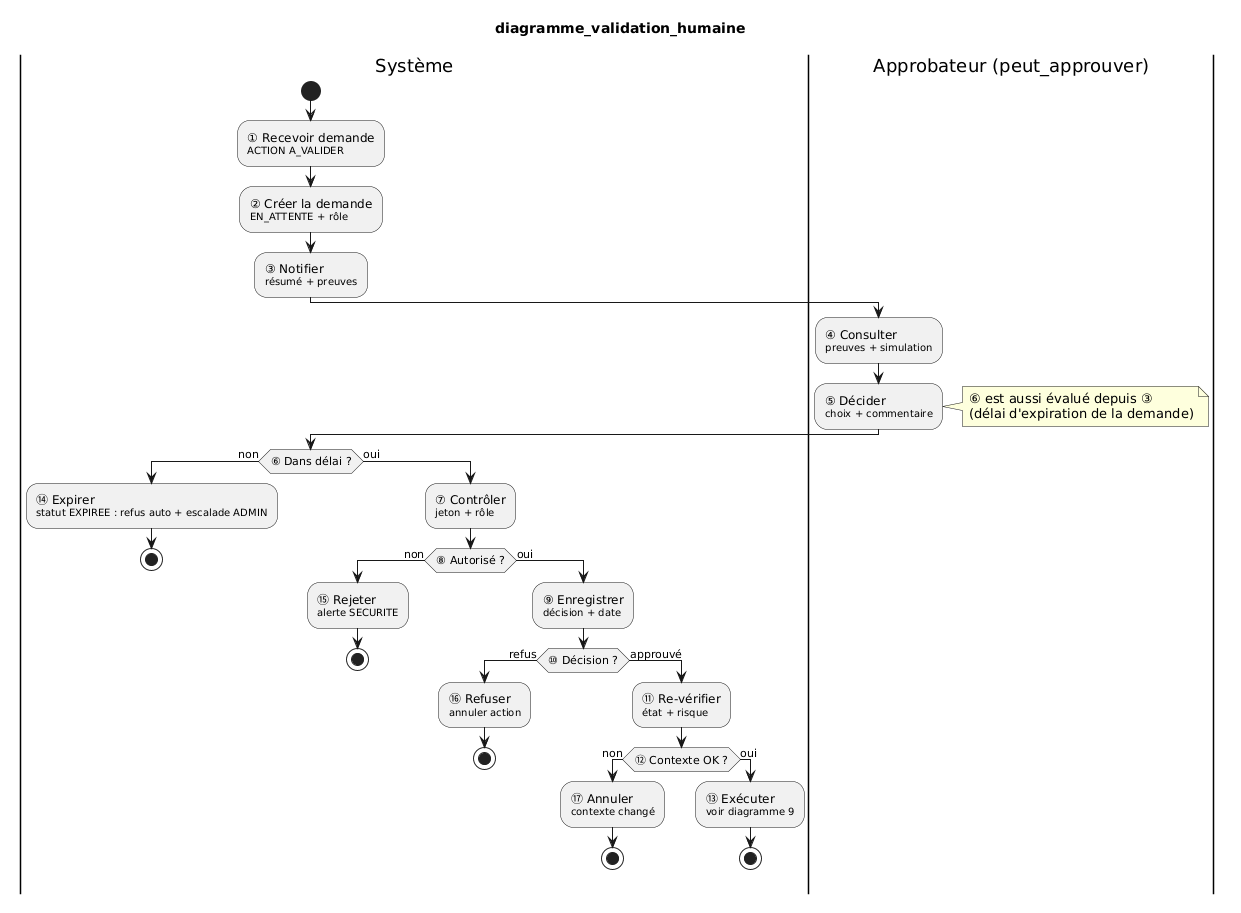

The diagram above was rendered by PlantUML. Its source (embedded in the PNG):
@startuml
title diagramme_validation_humaine
|Système|
start
:① Recevoir demande
<size:10>ACTION A_VALIDER</size>;
:② Créer la demande
<size:10>EN_ATTENTE + rôle</size>;
:③ Notifier
<size:10>résumé + preuves</size>;
|Approbateur (peut_approuver)|
:④ Consulter
<size:10>preuves + simulation</size>;
:⑤ Décider
<size:10>choix + commentaire</size>;
note right: ⑥ est aussi évalué depuis ③\n(délai d'expiration de la demande)
|Système|
if (⑥ Dans délai ?) then (non)
  :⑭ Expirer
  <size:10>statut EXPIREE : refus auto + escalade ADMIN</size>;
  stop
else (oui)
  :⑦ Contrôler
  <size:10>jeton + rôle</size>;
  if (⑧ Autorisé ?) then (non)
    :⑮ Rejeter
    <size:10>alerte SECURITE</size>;
    stop
  else (oui)
    :⑨ Enregistrer
    <size:10>décision + date</size>;
    if (⑩ Décision ?) then (refus)
      :⑯ Refuser
      <size:10>annuler action</size>;
      stop
    else (approuvé)
      :⑪ Re-vérifier
      <size:10>état + risque</size>;
      if (⑫ Contexte OK ?) then (non)
        :⑰ Annuler
        <size:10>contexte changé</size>;
        stop
      else (oui)
        :⑬ Exécuter
        <size:10>voir diagramme 9</size>;
        stop
      endif
    endif
  endif
endif
@enduml